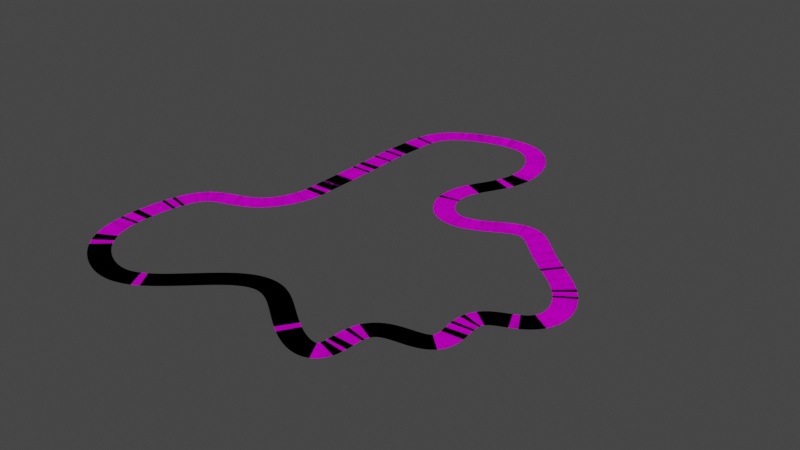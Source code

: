 # Source: the_highway_to_hell.blend  (saved by Blender 3.4.6; exported with 4.5.12 LTS)
import bpy
from mathutils import Matrix  # noqa: F401  (used for matrix-valued properties, if any)

bpy.ops.wm.read_factory_settings(use_empty=True)
scene = bpy.context.scene
scene.name = 'Scene'

# ---- collections
col_collection = bpy.data.collections.new('Collection'); scene.collection.children.link(col_collection)

# ---- images (referenced by path relative to the original .blend; pixels are not part of the script)
import os
ASSET_DIR = os.environ.get("B2B_ASSET_DIR", "")  # directory of the original .blend (textures are referenced by path, not embedded)
HERE = os.path.dirname(os.path.abspath(__file__))  # packed textures are extracted next to this script under _unpacked/

def load_image(name, relpath, width, height, colorspace="sRGB"):
    """Load a texture the original file referenced (path relative to the .blend, or extracted next to this script)."""
    p = next((c for c in (os.path.join(HERE, relpath), os.path.join(ASSET_DIR, relpath)) if relpath and os.path.exists(c)), "")
    if p:
        img = bpy.data.images.load(p, check_existing=True)
        img.name = name
    else:  # same state as the original file: an image datablock whose file is absent (Cycles renders it pink)
        img = bpy.data.images.new(name, width, height)
        img.source = "FILE"
        img.filepath = "//" + (relpath or name)
    img.colorspace_settings.name = colorspace
    return img
img_tunnel_road_jpg_002 = load_image('tunnel_road.jpg.002', 'tunnel_road.jpg', 1024, 1024, 'sRGB')

# ---- materials (node trees are filled in below, after node groups)
mat_material_001 = bpy.data.materials.new('Material.001')
mat_material_001.use_transparent_shadow = False

# ---- material node trees
mat_material_001.use_nodes = True; mat_material_001.node_tree.nodes.clear()
_N = mat_material_001.node_tree.nodes; _L = mat_material_001.node_tree.links
n0 = _N.new('ShaderNodeBsdfPrincipled'); n0.name = 'Principled BSDF'; n0.location = (10, 300)
n0.distribution = 'GGX'
n0.subsurface_method = 'RANDOM_WALK_SKIN'
n0.inputs[3].default_value = 1.45
n0.inputs[13].default_value = 0.0
n0.inputs[27].default_value = (0.0, 0.0, 0.0, 1.0)
n0.inputs[28].default_value = 1.0
n1 = _N.new('ShaderNodeOutputMaterial'); n1.name = 'Material Output'; n1.location = (300, 300)
n2 = _N.new('ShaderNodeTexImage'); n2.name = 'Image Texture'; n2.location = (-280, 280)
n2.image = img_tunnel_road_jpg_002
_L.new(n0.outputs[0], n1.inputs[0])
_L.new(n2.outputs[0], n0.inputs[0])
n1.is_active_output = True

# ---- world
world_world = bpy.data.worlds.new('World'); scene.world = world_world
world_world.use_nodes = True; world_world.node_tree.nodes.clear()
_N = world_world.node_tree.nodes; _L = world_world.node_tree.links
n0 = _N.new('ShaderNodeOutputWorld'); n0.name = 'World Output'; n0.location = (300, 300)
n1 = _N.new('ShaderNodeBackground'); n1.name = 'Background'; n1.location = (10, 300)
n1.inputs[0].default_value = (0.05088, 0.05088, 0.05088, 1.0)
_L.new(n1.outputs[0], n0.inputs[0])
n0.is_active_output = True
world_world.color = (0.05088, 0.05088, 0.05088)
world_world.use_sun_shadow = False
world_world.sun_shadow_jitter_overblur = 0.0

# ---- meshes
me_plane = bpy.data.meshes.new('Plane')
me_plane.from_pydata([(-5.636, 5.636, 0.0), (-5.636, -5.636, 0.0), (5.636, 5.636, 0.0), (5.636, -5.636, 0.0), (3.78, 5.636, 0.0), (1.902, 5.636, 0.0), (0.02308, 5.636, 0.0), (-1.855, 5.636, 0.0), (-3.734, 5.636, 0.0), (-3.734, -5.636, 0.0), (-1.855, -5.636, 0.0), (0.02308, -5.636, 0.0), (1.902, -5.636, 0.0), (3.78, -5.636, 0.0)], [], [(4, 13, 3, 2), (0, 1, 9, 8), (8, 9, 10, 7), (7, 10, 11, 6), (6, 11, 12, 5), (5, 12, 13, 4)])
_uv = me_plane.uv_layers.new(name='UVMap')
_uv.uv.foreach_set('vector', [0.0, 0.8354, 1.0, 0.8354, 1.0, 1.0, 0.0, 1.0, 0.0, 0.0, 1.0, 0.0, 1.0, 0.1687, 0.0, 0.1687, 0.0, 0.1687, 1.0, 0.1687, 1.0, 0.3354, 0.0, 0.3354, 0.0, 0.3354, 1.0, 0.3354, 1.0, 0.502, 0.0, 0.502, 0.0, 0.502, 1.0, 0.502, 1.0, 0.6687, 0.0, 0.6687, 0.0, 0.6687, 1.0, 0.6687, 1.0, 0.8354, 0.0, 0.8354])
me_plane.materials.append(mat_material_001)
me_plane.update()
me_plane_003 = bpy.data.meshes.new('Plane.003')
me_plane_003.from_pydata([(-5.636, 5.636, 0.0), (-5.636, -5.636, 0.0), (5.636, 5.636, 0.0), (5.636, -5.636, 0.0), (3.78, 5.636, 0.0), (1.902, 5.636, 0.0), (0.02308, 5.636, 0.0), (-1.855, 5.636, 0.0), (-3.734, 5.636, 0.0), (-3.734, -5.636, 0.0), (-1.855, -5.636, 0.0), (0.02308, -5.636, 0.0), (1.902, -5.636, 0.0), (3.78, -5.636, 0.0)], [], [(4, 13, 3, 2), (0, 1, 9, 8), (8, 9, 10, 7), (7, 10, 11, 6), (6, 11, 12, 5), (5, 12, 13, 4)])
_uv = me_plane_003.uv_layers.new(name='UVMap')
_uv.uv.foreach_set('vector', [0.0, 0.8354, 1.0, 0.8354, 1.0, 1.0, 0.0, 1.0, 0.0, 0.0, 1.0, 0.0, 1.0, 0.1687, 0.0, 0.1687, 0.0, 0.1687, 1.0, 0.1687, 1.0, 0.3354, 0.0, 0.3354, 0.0, 0.3354, 1.0, 0.3354, 1.0, 0.502, 0.0, 0.502, 0.0, 0.502, 1.0, 0.502, 1.0, 0.6687, 0.0, 0.6687, 0.0, 0.6687, 1.0, 0.6687, 1.0, 0.8354, 0.0, 0.8354])
me_plane_003.materials.append(mat_material_001)
me_plane_003.update()

# ---- curves / text
cu_nurbspath = bpy.data.curves.new('NurbsPath', 'CURVE')
cu_nurbspath.dimensions = '3D'
_sp = cu_nurbspath.splines.new('NURBS'); _sp.points.add(32)
_sp.points.foreach_set('co', [-26.45, 3.235, 0.0, 1.0, -26.45, 0.3459, 0.0, 1.0, -26.45, -2.543, 0.0, 1.0, -26.44, -5.434, 0.0, 1.0, -26.42, -8.324, 0.0, 1.0, -26.47, -13.34, 0.0, 1.0, -32.91, -33.09, 0.0, 1.0, -49.66, -42.54, 0.0, 1.0, -69.6, -44.25, 0.0, 1.0, -75.43, -68.33, 0.0, 1.0, -79.04, -111.9, 0.0, 1.0, -44.81, -133.7, 0.0, 1.0, -18.42, -131.7, 0.0, 1.0, 22.74, -73.45, 0.0, 1.0, 52.17, -115.2, 0.0, 1.0, 94.16, -128.9, 0.0, 1.0, 70.12, -75.81, 0.0, 1.0, 131.7, -94.43, 0.0, 1.0, 99.32, -44.87, 0.0, 1.0, 147.2, -51.71, 0.0, 1.0, 140.3, -7.531, 0.0, 1.0, 101.0, 8.257, 0.0, 1.0, 87.7, 42.01, 0.0, 1.0, 50.85, -4.802, 0.0, 1.0, 19.04, 42.47, 0.0, 1.0, 58.54, 66.52, 0.0, 1.0, 40.51, 117.6, 0.0, 1.0, 10.02, 115.0, 0.0, 1.0, -28.9, 99.76, 0.0, 1.0, -24.19, 71.69, 0.0, 1.0, -28.48, 59.8, 0.0, 1.0, -26.21, 47.17, 0.0, 1.0, -26.45, 4.273, 0.0, 1.0])
_sp.order_u = 5
_sp.order_v = 0
_sp.use_endpoint_u = True
cu_nurbspath.materials.append(mat_material_001)
cu_nurbspath.use_path = True
cu_nurbspath.fill_mode = 'FULL'

# ---- objects
ob_plane = bpy.data.objects.new('Plane', me_plane)
ob_nurbspath = bpy.data.objects.new('NurbsPath', cu_nurbspath)
ob_plane_col = bpy.data.objects.new('Plane_col', me_plane_003)

# ---- transforms, parenting, visibility, modifiers, constraints
ob_plane.location = (24.09, -9.613, 0.0)
_m = ob_plane.modifiers.new('Array', 'ARRAY')
_m.fit_type = 'FIT_CURVE'
_m.curve = ob_nurbspath
_m = ob_plane.modifiers.new('Curve', 'CURVE')
_m.object = ob_nurbspath
ob_nurbspath.location = (24.09, -9.613, 0.0)
ob_plane_col.parent = ob_plane
ob_plane_col.location = (0.0, 0.0, 0.0)
_m = ob_plane_col.modifiers.new('Array', 'ARRAY')
_m.fit_type = 'FIT_CURVE'
_m.curve = ob_nurbspath
_m = ob_plane_col.modifiers.new('Curve', 'CURVE')
_m.object = ob_nurbspath

# ---- collection membership
col_collection.objects.link(ob_plane)
col_collection.objects.link(ob_nurbspath)
col_collection.objects.link(ob_plane_col)

# ---- scene / render settings (as saved in the file)
scene.frame_start = 1; scene.frame_end = 250; scene.frame_set(245)
scene.render.engine = 'BLENDER_EEVEE_NEXT'
scene.cycles.sampling_pattern = 'TABULATED_SOBOL'
scene.cycles.use_light_tree = False
scene.view_settings.view_transform = 'Filmic'
bpy.context.view_layer.update()

# ---- added for rendering (the .blend has no active camera and no usable light): camera, sun
cam_auto = bpy.data.cameras.new('AutoCamera')
cam_auto.lens = 50.0
cam_auto.sensor_width = 36.0
cam_auto.clip_end = 5572.69
ob_auto_camera = bpy.data.objects.new('AutoCamera', cam_auto)
scene.collection.objects.link(ob_auto_camera)
ob_auto_camera.location = (375.044, -398.772, 254.027)
ob_auto_camera.rotation_euler = (1.09748, -7.21219e-08, 0.694738)
scene.camera = ob_auto_camera
light_auto_sun = bpy.data.lights.new('AutoSun', 'SUN')
light_auto_sun.energy = 3.0
light_auto_sun.angle = 0.0523599
ob_auto_sun = bpy.data.objects.new('AutoSun', light_auto_sun)
scene.collection.objects.link(ob_auto_sun)
ob_auto_sun.rotation_euler = (0.872665, 0.174533, 0.523599)
bpy.context.view_layer.update()
